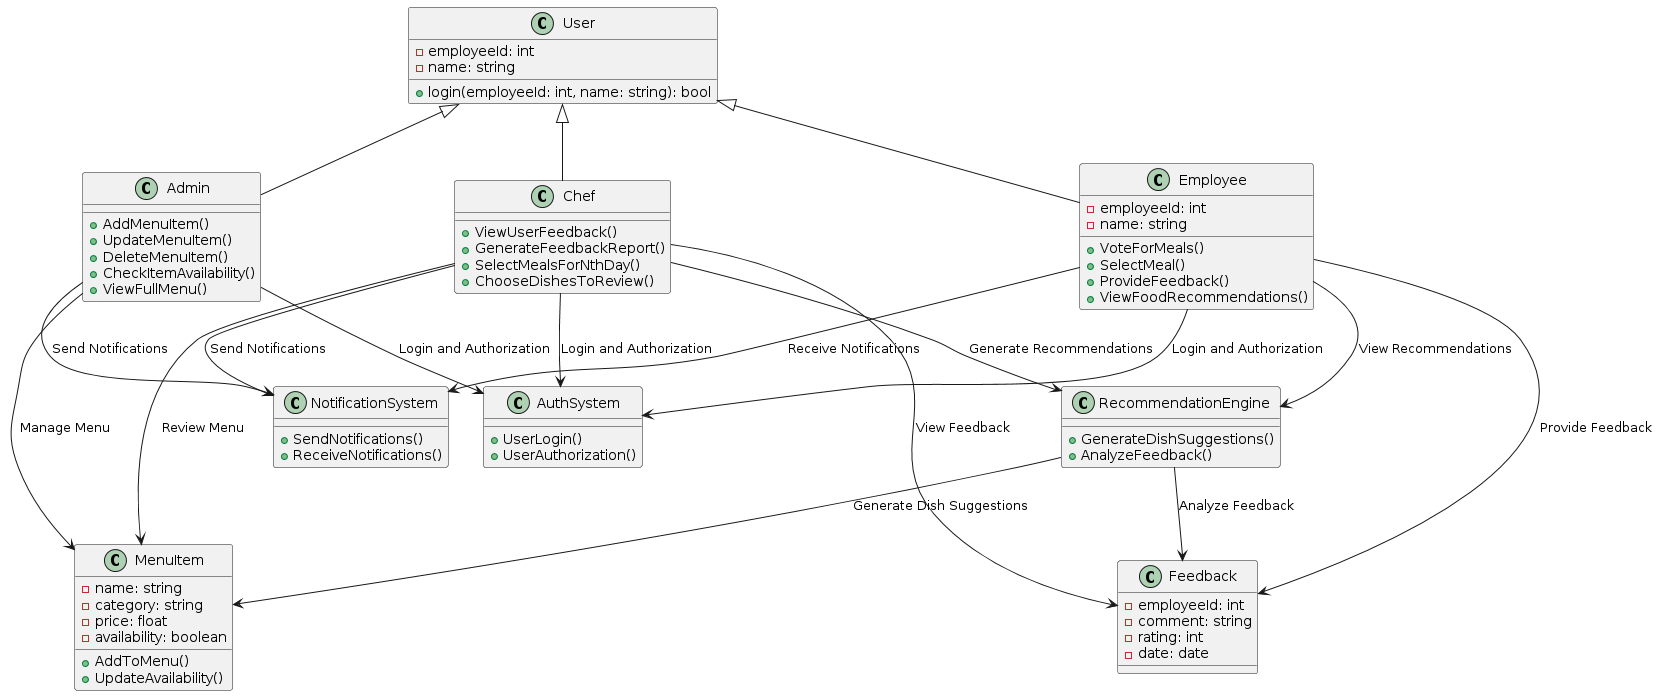

The diagram above was rendered by PlantUML. Its source (embedded in the PNG):
@startuml
class User {
    -employeeId: int
    -name: string
    +login(employeeId: int, name: string): bool
}

class Admin {
    +AddMenuItem()
    +UpdateMenuItem()
    +DeleteMenuItem()
    +CheckItemAvailability()
    +ViewFullMenu()
}

class Chef {
    +ViewUserFeedback()
    +GenerateFeedbackReport()
    +SelectMealsForNthDay()
    +ChooseDishesToReview()
}

class Employee {
    -employeeId: int
    -name: string
    +VoteForMeals()
    +SelectMeal()
    +ProvideFeedback()
    +ViewFoodRecommendations()
}

class RecommendationEngine {
    +GenerateDishSuggestions()
    +AnalyzeFeedback()
}

class NotificationSystem {
    +SendNotifications()
    +ReceiveNotifications()
}

class MenuItem {
    -name: string
    -category: string
    -price: float
    -availability: boolean
    +AddToMenu()
    +UpdateAvailability()
}

class Feedback {
    -employeeId: int
    -comment: string
    -rating: int
    -date: date
}

class AuthSystem {
    +UserLogin()
    +UserAuthorization()
}

User <|-- Admin
User <|-- Chef
User <|-- Employee

Admin --> MenuItem : "Manage Menu"
Chef --> MenuItem : "Review Menu"
Employee --> Feedback : "Provide Feedback"

Admin --> AuthSystem : "Login and Authorization"
Chef --> AuthSystem : "Login and Authorization"
Employee --> AuthSystem : "Login and Authorization"

Admin --> NotificationSystem : "Send Notifications"
Chef --> NotificationSystem : "Send Notifications"
Employee --> NotificationSystem : "Receive Notifications"

Chef --> Feedback : "View Feedback"
Chef --> RecommendationEngine : "Generate Recommendations"
Employee --> RecommendationEngine : "View Recommendations"

RecommendationEngine --> Feedback : "Analyze Feedback"
RecommendationEngine --> MenuItem : "Generate Dish Suggestions"
@enduml